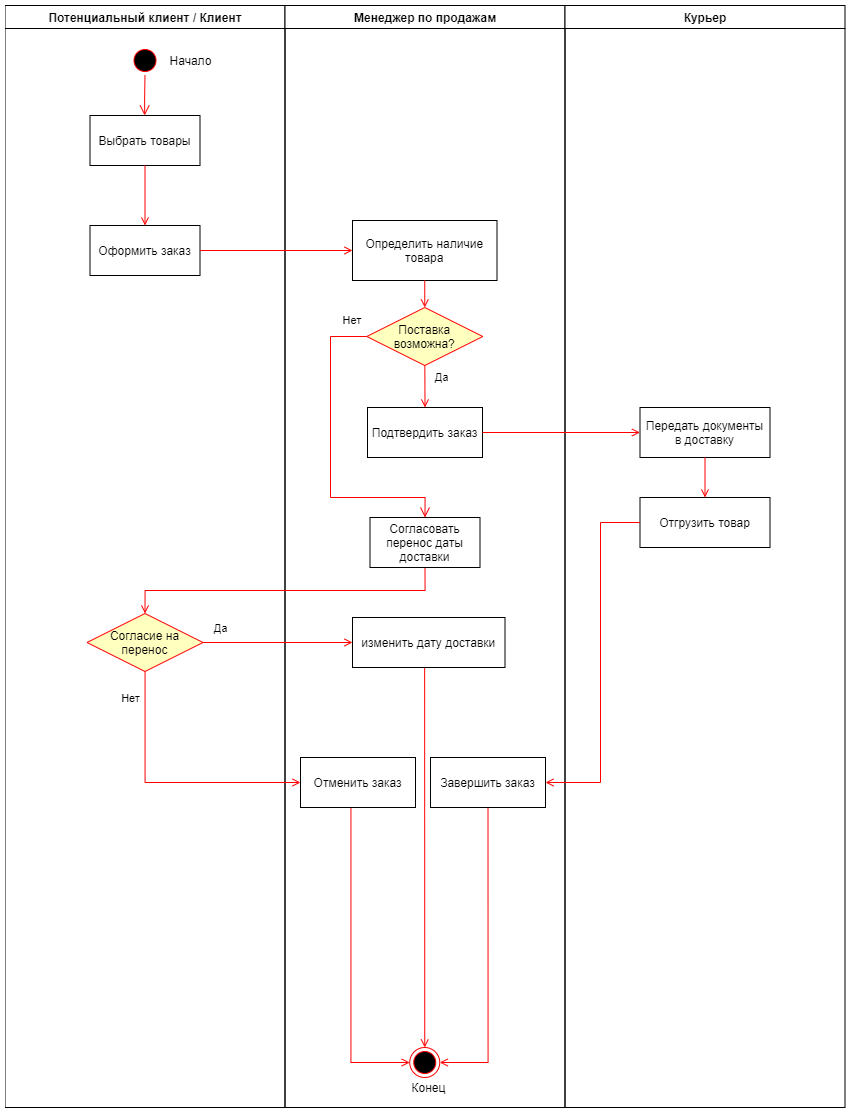

The diagram above was exported from draw.io. Its source (the exported page's mxGraphModel, read from the mxfile embedded in the PNG):
<mxGraphModel dx="1463" dy="809" grid="1" gridSize="10" guides="1" tooltips="1" connect="1" arrows="1" fold="1" page="1" pageScale="1" pageWidth="1169" pageHeight="826" background="#ffffff" math="0" shadow="0">
  <root>
    <mxCell id="0" />
    <mxCell id="1" parent="0" />
    <mxCell id="2" value="Потенциальный клиент / Клиент" style="swimlane;whiteSpace=wrap" parent="1" vertex="1">
      <mxGeometry x="164.5" y="128" width="280" height="1102" as="geometry" />
    </mxCell>
    <mxCell id="5" value="Н" style="ellipse;shape=startState;fillColor=#000000;strokeColor=#ff0000;" parent="2" vertex="1">
      <mxGeometry x="125" y="40" width="30" height="30" as="geometry" />
    </mxCell>
    <mxCell id="6" value="" style="edgeStyle=elbowEdgeStyle;elbow=horizontal;verticalAlign=bottom;endArrow=open;endSize=8;strokeColor=#FF0000;endFill=1;rounded=0" parent="2" source="5" target="7" edge="1">
      <mxGeometry x="125" y="40" as="geometry">
        <mxPoint x="140" y="110" as="targetPoint" />
      </mxGeometry>
    </mxCell>
    <mxCell id="7" value="Выбрать товары" style="" parent="2" vertex="1">
      <mxGeometry x="85" y="110" width="110" height="50" as="geometry" />
    </mxCell>
    <mxCell id="8" value="Оформить заказ" style="" parent="2" vertex="1">
      <mxGeometry x="85" y="220" width="110" height="50" as="geometry" />
    </mxCell>
    <mxCell id="9" value="" style="endArrow=open;strokeColor=#FF0000;endFill=1;rounded=0" parent="2" source="7" target="8" edge="1">
      <mxGeometry relative="1" as="geometry" />
    </mxCell>
    <mxCell id="WKapRa2lZZO5Kwm4olg7-49" value="Начало" style="text;html=1;align=center;verticalAlign=middle;resizable=0;points=[];autosize=1;" vertex="1" parent="2">
      <mxGeometry x="155" y="45" width="60" height="20" as="geometry" />
    </mxCell>
    <mxCell id="3" value="Менеджер по продажам" style="swimlane;whiteSpace=wrap" parent="1" vertex="1">
      <mxGeometry x="444.5" y="128" width="280" height="1102" as="geometry" />
    </mxCell>
    <mxCell id="16" value="Определить наличие&#10;товара" style="" parent="3" vertex="1">
      <mxGeometry x="67.5" y="215" width="144.5" height="60" as="geometry" />
    </mxCell>
    <mxCell id="18" value="Подтвердить заказ" style="" parent="3" vertex="1">
      <mxGeometry x="82.5" y="402" width="115" height="50" as="geometry" />
    </mxCell>
    <mxCell id="19" value="" style="endArrow=open;strokeColor=#FF0000;endFill=1;rounded=0;entryX=0.5;entryY=0;entryDx=0;entryDy=0;" parent="3" source="16" target="21" edge="1">
      <mxGeometry relative="1" as="geometry" />
    </mxCell>
    <mxCell id="WKapRa2lZZO5Kwm4olg7-41" style="rounded=0;orthogonalLoop=1;jettySize=auto;html=1;entryX=0.5;entryY=0;entryDx=0;entryDy=0;fillColor=#ffcd28;strokeColor=#FF0000;gradientColor=#ffa500;endArrow=open;endFill=0;" edge="1" parent="3" source="21" target="18">
      <mxGeometry relative="1" as="geometry" />
    </mxCell>
    <mxCell id="WKapRa2lZZO5Kwm4olg7-42" value="Да" style="edgeLabel;html=1;align=center;verticalAlign=middle;resizable=0;points=[];" vertex="1" connectable="0" parent="WKapRa2lZZO5Kwm4olg7-41">
      <mxGeometry x="-0.4381" relative="1" as="geometry">
        <mxPoint x="15.5" as="offset" />
      </mxGeometry>
    </mxCell>
    <mxCell id="21" value="Поставка&#10;возможна?" style="rhombus;fillColor=#ffffc0;strokeColor=#ff0000;" parent="3" vertex="1">
      <mxGeometry x="81.75" y="302" width="116" height="58" as="geometry" />
    </mxCell>
    <mxCell id="WKapRa2lZZO5Kwm4olg7-47" style="edgeStyle=orthogonalEdgeStyle;rounded=0;orthogonalLoop=1;jettySize=auto;html=1;exitX=0.5;exitY=1;exitDx=0;exitDy=0;endArrow=open;endFill=0;strokeColor=#FF0000;entryX=0.5;entryY=0;entryDx=0;entryDy=0;" edge="1" parent="3" source="WKapRa2lZZO5Kwm4olg7-43" target="38">
      <mxGeometry relative="1" as="geometry">
        <mxPoint x="445.5" y="752" as="targetPoint" />
        <Array as="points">
          <mxPoint x="140" y="662" />
        </Array>
      </mxGeometry>
    </mxCell>
    <mxCell id="WKapRa2lZZO5Kwm4olg7-43" value="изменить дату доставки" style="" vertex="1" parent="3">
      <mxGeometry x="67.5" y="612" width="152.5" height="50" as="geometry" />
    </mxCell>
    <mxCell id="38" value="" style="ellipse;shape=endState;fillColor=#000000;strokeColor=#ff0000" parent="3" vertex="1">
      <mxGeometry x="124.75" y="1042" width="30" height="30" as="geometry" />
    </mxCell>
    <mxCell id="WKapRa2lZZO5Kwm4olg7-48" value="Конец" style="text;html=1;align=center;verticalAlign=middle;resizable=0;points=[];autosize=1;" vertex="1" parent="3">
      <mxGeometry x="118.75" y="1072" width="50" height="20" as="geometry" />
    </mxCell>
    <mxCell id="WKapRa2lZZO5Kwm4olg7-55" style="edgeStyle=orthogonalEdgeStyle;rounded=0;orthogonalLoop=1;jettySize=auto;html=1;exitX=0.5;exitY=1;exitDx=0;exitDy=0;entryX=0;entryY=0.5;entryDx=0;entryDy=0;endArrow=open;endFill=0;strokeColor=#FF0000;" edge="1" parent="3" source="WKapRa2lZZO5Kwm4olg7-53" target="38">
      <mxGeometry relative="1" as="geometry">
        <Array as="points">
          <mxPoint x="66" y="802" />
          <mxPoint x="66" y="1057" />
        </Array>
      </mxGeometry>
    </mxCell>
    <mxCell id="WKapRa2lZZO5Kwm4olg7-53" value="Отменить заказ" style="" vertex="1" parent="3">
      <mxGeometry x="15.5" y="752" width="115" height="50" as="geometry" />
    </mxCell>
    <mxCell id="WKapRa2lZZO5Kwm4olg7-59" style="edgeStyle=orthogonalEdgeStyle;rounded=0;orthogonalLoop=1;jettySize=auto;html=1;exitX=0.5;exitY=1;exitDx=0;exitDy=0;entryX=1;entryY=0.5;entryDx=0;entryDy=0;endArrow=open;endFill=0;strokeColor=#FF0000;" edge="1" parent="3" source="WKapRa2lZZO5Kwm4olg7-58" target="38">
      <mxGeometry relative="1" as="geometry" />
    </mxCell>
    <mxCell id="WKapRa2lZZO5Kwm4olg7-58" value="Завершить заказ" style="" vertex="1" parent="3">
      <mxGeometry x="145.5" y="752" width="115" height="50" as="geometry" />
    </mxCell>
    <mxCell id="4" value="Курьер" style="swimlane;whiteSpace=wrap" parent="1" vertex="1">
      <mxGeometry x="724.5" y="128" width="280" height="1102" as="geometry" />
    </mxCell>
    <mxCell id="33" value="Передать документы&#10;в доставку" style="" parent="4" vertex="1">
      <mxGeometry x="75" y="402" width="130" height="50" as="geometry" />
    </mxCell>
    <mxCell id="WKapRa2lZZO5Kwm4olg7-45" value="Отгрузить товар" style="" vertex="1" parent="4">
      <mxGeometry x="75" y="492" width="130" height="50" as="geometry" />
    </mxCell>
    <mxCell id="39" value="" style="endArrow=open;strokeColor=#FF0000;endFill=1;rounded=0;entryX=0.5;entryY=0;entryDx=0;entryDy=0;" parent="4" source="33" target="WKapRa2lZZO5Kwm4olg7-45" edge="1">
      <mxGeometry relative="1" as="geometry">
        <mxPoint x="140.5" y="482" as="targetPoint" />
      </mxGeometry>
    </mxCell>
    <mxCell id="20" value="" style="endArrow=open;strokeColor=#FF0000;endFill=1;rounded=0;exitX=1;exitY=0.5;exitDx=0;exitDy=0;entryX=0;entryY=0.5;entryDx=0;entryDy=0;" parent="1" source="8" target="16" edge="1">
      <mxGeometry relative="1" as="geometry">
        <mxPoint x="334.5" y="478" as="sourcePoint" />
      </mxGeometry>
    </mxCell>
    <mxCell id="WKapRa2lZZO5Kwm4olg7-44" style="edgeStyle=orthogonalEdgeStyle;rounded=0;orthogonalLoop=1;jettySize=auto;html=1;entryX=0.5;entryY=0;entryDx=0;entryDy=0;endArrow=open;endFill=0;strokeColor=#FF0000;exitX=0.5;exitY=1;exitDx=0;exitDy=0;" edge="1" parent="1" source="30" target="WKapRa2lZZO5Kwm4olg7-51">
      <mxGeometry relative="1" as="geometry" />
    </mxCell>
    <mxCell id="30" value="Согласовать &#10;перенос даты&#10;доставки" style="" parent="1" vertex="1">
      <mxGeometry x="529.5" y="640" width="110" height="50" as="geometry" />
    </mxCell>
    <mxCell id="23" value="Нет" style="edgeStyle=orthogonalEdgeStyle;elbow=horizontal;align=left;verticalAlign=top;endArrow=open;endSize=8;strokeColor=#FF0000;endFill=1;rounded=0;entryX=0.5;entryY=0;entryDx=0;entryDy=0;" parent="1" source="21" target="30" edge="1">
      <mxGeometry x="-0.8316" y="-29" relative="1" as="geometry">
        <mxPoint x="634.5" y="433" as="targetPoint" />
        <Array as="points">
          <mxPoint x="490" y="459" />
          <mxPoint x="490" y="620" />
          <mxPoint x="584" y="620" />
        </Array>
        <mxPoint as="offset" />
      </mxGeometry>
    </mxCell>
    <mxCell id="37" value="" style="edgeStyle=none;strokeColor=#FF0000;endArrow=open;endFill=1;rounded=0;exitX=1;exitY=0.5;exitDx=0;exitDy=0;" parent="1" target="33" edge="1" source="18">
      <mxGeometry width="100" height="100" relative="1" as="geometry">
        <mxPoint x="694.5" y="557.5" as="sourcePoint" />
        <mxPoint x="814.5" y="557.5" as="targetPoint" />
      </mxGeometry>
    </mxCell>
    <mxCell id="WKapRa2lZZO5Kwm4olg7-46" style="edgeStyle=orthogonalEdgeStyle;rounded=0;orthogonalLoop=1;jettySize=auto;html=1;entryX=1;entryY=0.5;entryDx=0;entryDy=0;endArrow=open;endFill=0;strokeColor=#FF0000;" edge="1" parent="1" source="WKapRa2lZZO5Kwm4olg7-45" target="WKapRa2lZZO5Kwm4olg7-58">
      <mxGeometry relative="1" as="geometry">
        <Array as="points">
          <mxPoint x="760" y="645" />
          <mxPoint x="760" y="905" />
        </Array>
      </mxGeometry>
    </mxCell>
    <mxCell id="WKapRa2lZZO5Kwm4olg7-52" style="edgeStyle=orthogonalEdgeStyle;rounded=0;orthogonalLoop=1;jettySize=auto;html=1;exitX=1;exitY=0.5;exitDx=0;exitDy=0;entryX=0;entryY=0.5;entryDx=0;entryDy=0;endArrow=open;endFill=0;strokeColor=#FF0000;" edge="1" parent="1" source="WKapRa2lZZO5Kwm4olg7-51" target="WKapRa2lZZO5Kwm4olg7-43">
      <mxGeometry relative="1" as="geometry" />
    </mxCell>
    <mxCell id="WKapRa2lZZO5Kwm4olg7-56" value="Да" style="edgeLabel;html=1;align=center;verticalAlign=middle;resizable=0;points=[];" vertex="1" connectable="0" parent="WKapRa2lZZO5Kwm4olg7-52">
      <mxGeometry x="-0.6883" relative="1" as="geometry">
        <mxPoint x="-6" y="-15" as="offset" />
      </mxGeometry>
    </mxCell>
    <mxCell id="WKapRa2lZZO5Kwm4olg7-54" style="edgeStyle=orthogonalEdgeStyle;rounded=0;orthogonalLoop=1;jettySize=auto;html=1;entryX=0;entryY=0.5;entryDx=0;entryDy=0;endArrow=open;endFill=0;strokeColor=#FF0000;" edge="1" parent="1" source="WKapRa2lZZO5Kwm4olg7-51" target="WKapRa2lZZO5Kwm4olg7-53">
      <mxGeometry relative="1" as="geometry">
        <Array as="points">
          <mxPoint x="305" y="905" />
        </Array>
      </mxGeometry>
    </mxCell>
    <mxCell id="WKapRa2lZZO5Kwm4olg7-57" value="Нет" style="edgeLabel;html=1;align=center;verticalAlign=middle;resizable=0;points=[];" vertex="1" connectable="0" parent="WKapRa2lZZO5Kwm4olg7-54">
      <mxGeometry x="-0.8129" y="-2" relative="1" as="geometry">
        <mxPoint x="-13" y="2" as="offset" />
      </mxGeometry>
    </mxCell>
    <mxCell id="WKapRa2lZZO5Kwm4olg7-51" value="Согласие на&#10;перенос" style="rhombus;fillColor=#ffffc0;strokeColor=#ff0000;" vertex="1" parent="1">
      <mxGeometry x="246.5" y="736" width="116" height="58" as="geometry" />
    </mxCell>
  </root>
</mxGraphModel>